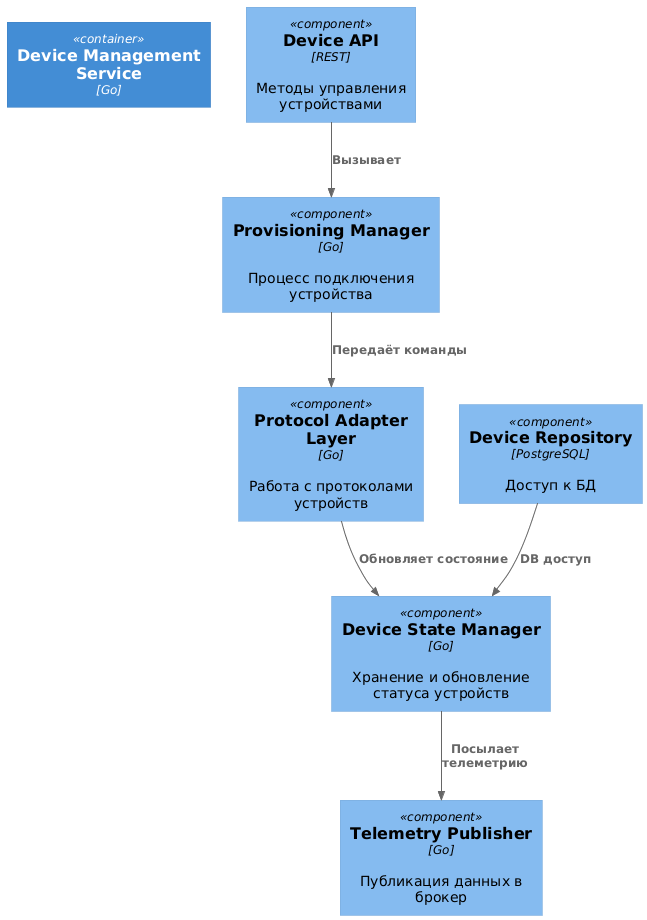

The diagram above was rendered by PlantUML. Its source (embedded in the PNG):
@startuml
!include https://raw.githubusercontent.com/plantuml-stdlib/C4-PlantUML/master/C4_Component.puml

Container(devices, "Device Management Service", "Go")

Component(api, "Device API", "REST", "Методы управления устройствами")
Component(provision, "Provisioning Manager", "Go", "Процесс подключения устройства")
Component(adapter, "Protocol Adapter Layer", "Go", "Работа с протоколами устройств")
Component(state, "Device State Manager", "Go", "Хранение и обновление статуса устройств")
Component(tele_pub, "Telemetry Publisher", "Go", "Публикация данных в брокер")
Component(repo, "Device Repository", "PostgreSQL", "Доступ к БД")

Rel(api, provision, "Вызывает")
Rel(provision, adapter, "Передаёт команды")
Rel(adapter, state, "Обновляет состояние")
Rel(state, tele_pub, "Посылает телеметрию")
Rel(repo, state, "DB доступ")
@enduml